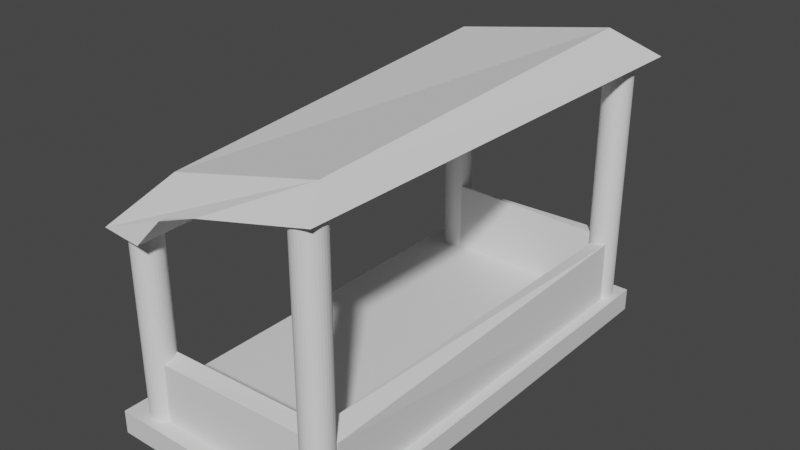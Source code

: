# Source: Market_Stall.blend  (saved by Blender 2.80.75; exported with 4.5.12 LTS)
import bpy
from mathutils import Matrix  # noqa: F401  (used for matrix-valued properties, if any)

bpy.ops.wm.read_factory_settings(use_empty=True)
scene = bpy.context.scene
scene.name = 'Scene'

# ---- collections
col_collection = bpy.data.collections.new('Collection'); scene.collection.children.link(col_collection)

# ---- materials (node trees are filled in below, after node groups)
mat_material = bpy.data.materials.new('Material')
mat_material.alpha_threshold = 0.0
mat_material.use_transparent_shadow = False
mat_material.line_color = (0.0, 0.0, 0.0, 1.0)

# ---- material node trees
mat_material.use_nodes = True; mat_material.node_tree.nodes.clear()
_N = mat_material.node_tree.nodes; _L = mat_material.node_tree.links
n0 = _N.new('ShaderNodeOutputMaterial'); n0.name = 'Material Output'; n0.location = (300, 300)
n1 = _N.new('ShaderNodeBsdfPrincipled'); n1.name = 'Principled BSDF'; n1.location = (10, 300)
n1.distribution = 'GGX'
n1.subsurface_method = 'BURLEY'
n1.inputs[2].default_value = 0.4
n1.inputs[3].default_value = 1.45
n1.inputs[27].default_value = (0.0, 0.0, 0.0, 1.0)
n1.inputs[28].default_value = 1.0
_L.new(n1.outputs[0], n0.inputs[0])
n0.is_active_output = True

# ---- world
world_world = bpy.data.worlds.new('World'); scene.world = world_world
world_world.use_nodes = True; world_world.node_tree.nodes.clear()
_N = world_world.node_tree.nodes; _L = world_world.node_tree.links
n0 = _N.new('ShaderNodeOutputWorld'); n0.name = 'World Output'; n0.location = (300, 300)
n1 = _N.new('ShaderNodeBackground'); n1.name = 'Background'; n1.location = (10, 300)
n1.inputs[0].default_value = (0.05088, 0.05088, 0.05088, 1.0)
_L.new(n1.outputs[0], n0.inputs[0])
n0.is_active_output = True
world_world.color = (0.05088, 0.05088, 0.05088)
world_world.use_sun_shadow = False
world_world.sun_shadow_jitter_overblur = 0.0

# ---- meshes
me_cube = bpy.data.meshes.new('Cube')
me_cube.from_pydata([(1.0, 1.0, 1.0), (1.0, 1.0, -1.0), (1.0, -1.0, 1.0), (1.0, -1.0, -1.0), (-1.0, 1.0, 1.0), (-1.0, 1.0, -1.0), (-1.0, -1.0, 1.0), (-1.0, -1.0, -1.0)], [], [(0, 4, 6, 2), (3, 2, 6, 7), (7, 6, 4, 5), (5, 1, 3, 7), (1, 0, 2, 3), (5, 4, 0, 1)])
_uv = me_cube.uv_layers.new(name='UVMap')
_uv.uv.foreach_set('vector', [0.375, 0.0, 0.625, 0.0, 0.625, 0.25, 0.375, 0.25, 0.375, 0.25, 0.625, 0.25, 0.625, 0.5, 0.375, 0.5, 0.375, 0.5, 0.625, 0.5, 0.625, 0.75, 0.375, 0.75, 0.375, 0.75, 0.625, 0.75, 0.625, 1.0, 0.375, 1.0, 0.125, 0.5, 0.375, 0.5, 0.375, 0.75, 0.125, 0.75, 0.625, 0.5, 0.875, 0.5, 0.875, 0.75, 0.625, 0.75])
me_cube.materials.append(mat_material)
me_cube.use_remesh_preserve_volume = False
me_cube.use_remesh_preserve_attributes = False
me_cube.use_mirror_vertex_groups = False
me_cube.update()
me_cylinder_001 = bpy.data.meshes.new('Cylinder.001')
me_cylinder_001.from_pydata([(0.0, 0.25, -0.5), (0.0, 0.25, 0.2219), (0.04877, 0.2452, -0.5), (0.04877, 0.2452, 0.2219), (0.09567, 0.231, -0.5), (0.09567, 0.231, 0.2219), (0.1389, 0.2079, -0.5), (0.1389, 0.2079, 0.2219), (0.1768, 0.1768, -0.5), (0.1768, 0.1768, 0.2219), (0.2079, 0.1389, -0.5), (0.2079, 0.1389, 0.2219), (0.231, 0.09567, -0.5), (0.231, 0.09567, 0.2219), (0.2452, 0.04877, -0.5), (0.2452, 0.04877, 0.2219), (0.25, 1.887e-08, -0.5), (0.25, 1.887e-08, 0.2219), (0.2452, -0.04877, -0.5), (0.2452, -0.04877, 0.2219), (0.231, -0.09567, -0.5), (0.231, -0.09567, 0.2219), (0.2079, -0.1389, -0.5), (0.2079, -0.1389, 0.2219), (0.1768, -0.1768, -0.5), (0.1768, -0.1768, 0.2219), (0.1389, -0.2079, -0.5), (0.1389, -0.2079, 0.2219), (0.09567, -0.231, -0.5), (0.09567, -0.231, 0.2219), (0.04877, -0.2452, -0.5), (0.04877, -0.2452, 0.2219), (-8.146e-08, -0.25, -0.5), (-8.146e-08, -0.25, 0.2219), (-0.04877, -0.2452, -0.5), (-0.04877, -0.2452, 0.2219), (-0.09567, -0.231, -0.5), (-0.09567, -0.231, 0.2219), (-0.1389, -0.2079, -0.5), (-0.1389, -0.2079, 0.2219), (-0.1768, -0.1768, -0.5), (-0.1768, -0.1768, 0.2219), (-0.2079, -0.1389, -0.5), (-0.2079, -0.1389, 0.2219), (-0.231, -0.09567, -0.5), (-0.231, -0.09567, 0.2219), (-0.2452, -0.04877, -0.5), (-0.2452, -0.04877, 0.2219), (-0.25, 2.414e-07, -0.5), (-0.25, 2.414e-07, 0.2219), (-0.2452, 0.04877, -0.5), (-0.2452, 0.04877, 0.2219), (-0.231, 0.09567, -0.5), (-0.231, 0.09567, 0.2219), (-0.2079, 0.1389, -0.5), (-0.2079, 0.1389, 0.2219), (-0.1768, 0.1768, -0.5), (-0.1768, 0.1768, 0.2219), (-0.1389, 0.2079, -0.5), (-0.1389, 0.2079, 0.2219), (-0.09567, 0.231, -0.5), (-0.09567, 0.231, 0.2219), (-0.04877, 0.2452, -0.5), (-0.04877, 0.2452, 0.2219)], [], [(0, 1, 3, 2), (2, 3, 5, 4), (4, 5, 7, 6), (6, 7, 9, 8), (8, 9, 11, 10), (10, 11, 13, 12), (12, 13, 15, 14), (14, 15, 17, 16), (16, 17, 19, 18), (18, 19, 21, 20), (20, 21, 23, 22), (22, 23, 25, 24), (24, 25, 27, 26), (26, 27, 29, 28), (28, 29, 31, 30), (30, 31, 33, 32), (32, 33, 35, 34), (34, 35, 37, 36), (36, 37, 39, 38), (38, 39, 41, 40), (40, 41, 43, 42), (42, 43, 45, 44), (44, 45, 47, 46), (46, 47, 49, 48), (48, 49, 51, 50), (50, 51, 53, 52), (52, 53, 55, 54), (54, 55, 57, 56), (56, 57, 59, 58), (58, 59, 61, 60), (3, 1, 63, 61, 59, 57, 55, 53, 51, 49, 47, 45, 43, 41, 39, 37, 35, 33, 31, 29, 27, 25, 23, 21, 19, 17, 15, 13, 11, 9, 7, 5), (60, 61, 63, 62), (62, 63, 1, 0), (0, 2, 4, 6, 8, 10, 12, 14, 16, 18, 20, 22, 24, 26, 28, 30, 32, 34, 36, 38, 40, 42, 44, 46, 48, 50, 52, 54, 56, 58, 60, 62)])
_uv = me_cylinder_001.uv_layers.new(name='UVMap')
_uv.uv.foreach_set('vector', [1.0, 0.5, 1.0, 1.0, 0.9688, 1.0, 0.9688, 0.5, 0.9688, 0.5, 0.9688, 1.0, 0.9375, 1.0, 0.9375, 0.5, 0.9375, 0.5, 0.9375, 1.0, 0.9062, 1.0, 0.9062, 0.5, 0.9062, 0.5, 0.9062, 1.0, 0.875, 1.0, 0.875, 0.5, 0.875, 0.5, 0.875, 1.0, 0.8438, 1.0, 0.8438, 0.5, 0.8438, 0.5, 0.8438, 1.0, 0.8125, 1.0, 0.8125, 0.5, 0.8125, 0.5, 0.8125, 1.0, 0.7812, 1.0, 0.7812, 0.5, 0.7812, 0.5, 0.7812, 1.0, 0.75, 1.0, 0.75, 0.5, 0.75, 0.5, 0.75, 1.0, 0.7188, 1.0, 0.7188, 0.5, 0.7188, 0.5, 0.7188, 1.0, 0.6875, 1.0, 0.6875, 0.5, 0.6875, 0.5, 0.6875, 1.0, 0.6562, 1.0, 0.6562, 0.5, 0.6562, 0.5, 0.6562, 1.0, 0.625, 1.0, 0.625, 0.5, 0.625, 0.5, 0.625, 1.0, 0.5938, 1.0, 0.5938, 0.5, 0.5938, 0.5, 0.5938, 1.0, 0.5625, 1.0, 0.5625, 0.5, 0.5625, 0.5, 0.5625, 1.0, 0.5312, 1.0, 0.5312, 0.5, 0.5312, 0.5, 0.5312, 1.0, 0.5, 1.0, 0.5, 0.5, 0.5, 0.5, 0.5, 1.0, 0.4688, 1.0, 0.4688, 0.5, 0.4688, 0.5, 0.4688, 1.0, 0.4375, 1.0, 0.4375, 0.5, 0.4375, 0.5, 0.4375, 1.0, 0.4062, 1.0, 0.4062, 0.5, 0.4062, 0.5, 0.4062, 1.0, 0.375, 1.0, 0.375, 0.5, 0.375, 0.5, 0.375, 1.0, 0.3438, 1.0, 0.3438, 0.5, 0.3438, 0.5, 0.3438, 1.0, 0.3125, 1.0, 0.3125, 0.5, 0.3125, 0.5, 0.3125, 1.0, 0.2812, 1.0, 0.2812, 0.5, 0.2812, 0.5, 0.2812, 1.0, 0.25, 1.0, 0.25, 0.5, 0.25, 0.5, 0.25, 1.0, 0.2188, 1.0, 0.2188, 0.5, 0.2188, 0.5, 0.2188, 1.0, 0.1875, 1.0, 0.1875, 0.5, 0.1875, 0.5, 0.1875, 1.0, 0.1562, 1.0, 0.1562, 0.5, 0.1562, 0.5, 0.1562, 1.0, 0.125, 1.0, 0.125, 0.5, 0.125, 0.5, 0.125, 1.0, 0.09375, 1.0, 0.09375, 0.5, 0.09375, 0.5, 0.09375, 1.0, 0.0625, 1.0, 0.0625, 0.5, 0.2968, 0.4854, 0.25, 0.49, 0.2032, 0.4854, 0.1582, 0.4717, 0.1167, 0.4496, 0.08029, 0.4197, 0.05045, 0.3833, 0.02827, 0.3418, 0.01461, 0.2968, 0.01, 0.25, 0.01461, 0.2032, 0.02827, 0.1582, 0.05045, 0.1167, 0.08029, 0.08029, 0.1167, 0.05045, 0.1582, 0.02827, 0.2032, 0.01461, 0.25, 0.01, 0.2968, 0.01461, 0.3418, 0.02827, 0.3833, 0.05045, 0.4197, 0.08029, 0.4496, 0.1167, 0.4717, 0.1582, 0.4854, 0.2032, 0.49, 0.25, 0.4854, 0.2968, 0.4717, 0.3418, 0.4496, 0.3833, 0.4197, 0.4197, 0.3833, 0.4496, 0.3418, 0.4717, 0.0625, 0.5, 0.0625, 1.0, 0.03125, 1.0, 0.03125, 0.5, 0.03125, 0.5, 0.03125, 1.0, 0.0, 1.0, 0.0, 0.5, 0.75, 0.49, 0.7968, 0.4854, 0.8418, 0.4717, 0.8833, 0.4496, 0.9197, 0.4197, 0.9496, 0.3833, 0.9717, 0.3418, 0.9854, 0.2968, 0.99, 0.25, 0.9854, 0.2032, 0.9717, 0.1582, 0.9496, 0.1167, 0.9197, 0.08029, 0.8833, 0.05045, 0.8418, 0.02827, 0.7968, 0.01461, 0.75, 0.01, 0.7032, 0.01461, 0.6582, 0.02827, 0.6167, 0.05045, 0.5803, 0.08029, 0.5504, 0.1167, 0.5283, 0.1582, 0.5146, 0.2032, 0.51, 0.25, 0.5146, 0.2968, 0.5283, 0.3418, 0.5504, 0.3833, 0.5803, 0.4197, 0.6167, 0.4496, 0.6582, 0.4717, 0.7032, 0.4854])
me_cylinder_001.use_remesh_preserve_volume = False
me_cylinder_001.use_remesh_preserve_attributes = False
me_cylinder_001.use_mirror_vertex_groups = False
me_cylinder_001.update()
me_cylinder_002 = bpy.data.meshes.new('Cylinder.002')
me_cylinder_002.from_pydata([(0.0, 0.25, -0.5), (0.0, 0.25, 0.2219), (0.04877, 0.2452, -0.5), (0.04877, 0.2452, 0.2219), (0.09567, 0.231, -0.5), (0.09567, 0.231, 0.2219), (0.1389, 0.2079, -0.5), (0.1389, 0.2079, 0.2219), (0.1768, 0.1768, -0.5), (0.1768, 0.1768, 0.2219), (0.2079, 0.1389, -0.5), (0.2079, 0.1389, 0.2219), (0.231, 0.09567, -0.5), (0.231, 0.09567, 0.2219), (0.2452, 0.04877, -0.5), (0.2452, 0.04877, 0.2219), (0.25, 1.887e-08, -0.5), (0.25, 1.887e-08, 0.2219), (0.2452, -0.04877, -0.5), (0.2452, -0.04877, 0.2219), (0.231, -0.09567, -0.5), (0.231, -0.09567, 0.2219), (0.2079, -0.1389, -0.5), (0.2079, -0.1389, 0.2219), (0.1768, -0.1768, -0.5), (0.1768, -0.1768, 0.2219), (0.1389, -0.2079, -0.5), (0.1389, -0.2079, 0.2219), (0.09567, -0.231, -0.5), (0.09567, -0.231, 0.2219), (0.04877, -0.2452, -0.5), (0.04877, -0.2452, 0.2219), (-8.146e-08, -0.25, -0.5), (-8.146e-08, -0.25, 0.2219), (-0.04877, -0.2452, -0.5), (-0.04877, -0.2452, 0.2219), (-0.09567, -0.231, -0.5), (-0.09567, -0.231, 0.2219), (-0.1389, -0.2079, -0.5), (-0.1389, -0.2079, 0.2219), (-0.1768, -0.1768, -0.5), (-0.1768, -0.1768, 0.2219), (-0.2079, -0.1389, -0.5), (-0.2079, -0.1389, 0.2219), (-0.231, -0.09567, -0.5), (-0.231, -0.09567, 0.2219), (-0.2452, -0.04877, -0.5), (-0.2452, -0.04877, 0.2219), (-0.25, 2.414e-07, -0.5), (-0.25, 2.414e-07, 0.2219), (-0.2452, 0.04877, -0.5), (-0.2452, 0.04877, 0.2219), (-0.231, 0.09567, -0.5), (-0.231, 0.09567, 0.2219), (-0.2079, 0.1389, -0.5), (-0.2079, 0.1389, 0.2219), (-0.1768, 0.1768, -0.5), (-0.1768, 0.1768, 0.2219), (-0.1389, 0.2079, -0.5), (-0.1389, 0.2079, 0.2219), (-0.09567, 0.231, -0.5), (-0.09567, 0.231, 0.2219), (-0.04877, 0.2452, -0.5), (-0.04877, 0.2452, 0.2219)], [], [(0, 1, 3, 2), (2, 3, 5, 4), (4, 5, 7, 6), (6, 7, 9, 8), (8, 9, 11, 10), (10, 11, 13, 12), (12, 13, 15, 14), (14, 15, 17, 16), (16, 17, 19, 18), (18, 19, 21, 20), (20, 21, 23, 22), (22, 23, 25, 24), (24, 25, 27, 26), (26, 27, 29, 28), (28, 29, 31, 30), (30, 31, 33, 32), (32, 33, 35, 34), (34, 35, 37, 36), (36, 37, 39, 38), (38, 39, 41, 40), (40, 41, 43, 42), (42, 43, 45, 44), (44, 45, 47, 46), (46, 47, 49, 48), (48, 49, 51, 50), (50, 51, 53, 52), (52, 53, 55, 54), (54, 55, 57, 56), (56, 57, 59, 58), (58, 59, 61, 60), (3, 1, 63, 61, 59, 57, 55, 53, 51, 49, 47, 45, 43, 41, 39, 37, 35, 33, 31, 29, 27, 25, 23, 21, 19, 17, 15, 13, 11, 9, 7, 5), (60, 61, 63, 62), (62, 63, 1, 0), (0, 2, 4, 6, 8, 10, 12, 14, 16, 18, 20, 22, 24, 26, 28, 30, 32, 34, 36, 38, 40, 42, 44, 46, 48, 50, 52, 54, 56, 58, 60, 62)])
_uv = me_cylinder_002.uv_layers.new(name='UVMap')
_uv.uv.foreach_set('vector', [1.0, 0.5, 1.0, 1.0, 0.9688, 1.0, 0.9688, 0.5, 0.9688, 0.5, 0.9688, 1.0, 0.9375, 1.0, 0.9375, 0.5, 0.9375, 0.5, 0.9375, 1.0, 0.9062, 1.0, 0.9062, 0.5, 0.9062, 0.5, 0.9062, 1.0, 0.875, 1.0, 0.875, 0.5, 0.875, 0.5, 0.875, 1.0, 0.8438, 1.0, 0.8438, 0.5, 0.8438, 0.5, 0.8438, 1.0, 0.8125, 1.0, 0.8125, 0.5, 0.8125, 0.5, 0.8125, 1.0, 0.7812, 1.0, 0.7812, 0.5, 0.7812, 0.5, 0.7812, 1.0, 0.75, 1.0, 0.75, 0.5, 0.75, 0.5, 0.75, 1.0, 0.7188, 1.0, 0.7188, 0.5, 0.7188, 0.5, 0.7188, 1.0, 0.6875, 1.0, 0.6875, 0.5, 0.6875, 0.5, 0.6875, 1.0, 0.6562, 1.0, 0.6562, 0.5, 0.6562, 0.5, 0.6562, 1.0, 0.625, 1.0, 0.625, 0.5, 0.625, 0.5, 0.625, 1.0, 0.5938, 1.0, 0.5938, 0.5, 0.5938, 0.5, 0.5938, 1.0, 0.5625, 1.0, 0.5625, 0.5, 0.5625, 0.5, 0.5625, 1.0, 0.5312, 1.0, 0.5312, 0.5, 0.5312, 0.5, 0.5312, 1.0, 0.5, 1.0, 0.5, 0.5, 0.5, 0.5, 0.5, 1.0, 0.4688, 1.0, 0.4688, 0.5, 0.4688, 0.5, 0.4688, 1.0, 0.4375, 1.0, 0.4375, 0.5, 0.4375, 0.5, 0.4375, 1.0, 0.4062, 1.0, 0.4062, 0.5, 0.4062, 0.5, 0.4062, 1.0, 0.375, 1.0, 0.375, 0.5, 0.375, 0.5, 0.375, 1.0, 0.3438, 1.0, 0.3438, 0.5, 0.3438, 0.5, 0.3438, 1.0, 0.3125, 1.0, 0.3125, 0.5, 0.3125, 0.5, 0.3125, 1.0, 0.2812, 1.0, 0.2812, 0.5, 0.2812, 0.5, 0.2812, 1.0, 0.25, 1.0, 0.25, 0.5, 0.25, 0.5, 0.25, 1.0, 0.2188, 1.0, 0.2188, 0.5, 0.2188, 0.5, 0.2188, 1.0, 0.1875, 1.0, 0.1875, 0.5, 0.1875, 0.5, 0.1875, 1.0, 0.1562, 1.0, 0.1562, 0.5, 0.1562, 0.5, 0.1562, 1.0, 0.125, 1.0, 0.125, 0.5, 0.125, 0.5, 0.125, 1.0, 0.09375, 1.0, 0.09375, 0.5, 0.09375, 0.5, 0.09375, 1.0, 0.0625, 1.0, 0.0625, 0.5, 0.2968, 0.4854, 0.25, 0.49, 0.2032, 0.4854, 0.1582, 0.4717, 0.1167, 0.4496, 0.08029, 0.4197, 0.05045, 0.3833, 0.02827, 0.3418, 0.01461, 0.2968, 0.01, 0.25, 0.01461, 0.2032, 0.02827, 0.1582, 0.05045, 0.1167, 0.08029, 0.08029, 0.1167, 0.05045, 0.1582, 0.02827, 0.2032, 0.01461, 0.25, 0.01, 0.2968, 0.01461, 0.3418, 0.02827, 0.3833, 0.05045, 0.4197, 0.08029, 0.4496, 0.1167, 0.4717, 0.1582, 0.4854, 0.2032, 0.49, 0.25, 0.4854, 0.2968, 0.4717, 0.3418, 0.4496, 0.3833, 0.4197, 0.4197, 0.3833, 0.4496, 0.3418, 0.4717, 0.0625, 0.5, 0.0625, 1.0, 0.03125, 1.0, 0.03125, 0.5, 0.03125, 0.5, 0.03125, 1.0, 0.0, 1.0, 0.0, 0.5, 0.75, 0.49, 0.7968, 0.4854, 0.8418, 0.4717, 0.8833, 0.4496, 0.9197, 0.4197, 0.9496, 0.3833, 0.9717, 0.3418, 0.9854, 0.2968, 0.99, 0.25, 0.9854, 0.2032, 0.9717, 0.1582, 0.9496, 0.1167, 0.9197, 0.08029, 0.8833, 0.05045, 0.8418, 0.02827, 0.7968, 0.01461, 0.75, 0.01, 0.7032, 0.01461, 0.6582, 0.02827, 0.6167, 0.05045, 0.5803, 0.08029, 0.5504, 0.1167, 0.5283, 0.1582, 0.5146, 0.2032, 0.51, 0.25, 0.5146, 0.2968, 0.5283, 0.3418, 0.5504, 0.3833, 0.5803, 0.4197, 0.6167, 0.4496, 0.6582, 0.4717, 0.7032, 0.4854])
me_cylinder_002.use_remesh_preserve_volume = False
me_cylinder_002.use_remesh_preserve_attributes = False
me_cylinder_002.use_mirror_vertex_groups = False
me_cylinder_002.update()
me_cylinder_004 = bpy.data.meshes.new('Cylinder.004')
me_cylinder_004.from_pydata([(0.0, 0.25, -0.5), (0.0, 0.25, 0.04168), (0.04877, 0.2452, -0.5), (0.04877, 0.2452, 0.04168), (0.09567, 0.231, -0.5), (0.09567, 0.231, 0.04168), (0.1389, 0.2079, -0.5), (0.1389, 0.2079, 0.04168), (0.1768, 0.1768, -0.5), (0.1768, 0.1768, 0.04168), (0.2079, 0.1389, -0.5), (0.2079, 0.1389, 0.04168), (0.231, 0.09567, -0.5), (0.231, 0.09567, 0.04168), (0.2452, 0.04877, -0.5), (0.2452, 0.04877, 0.04168), (0.25, 1.887e-08, -0.5), (0.25, 1.887e-08, 0.04168), (0.2452, -0.04877, -0.5), (0.2452, -0.04877, 0.04168), (0.231, -0.09567, -0.5), (0.231, -0.09567, 0.04168), (0.2079, -0.1389, -0.5), (0.2079, -0.1389, 0.04168), (0.1768, -0.1768, -0.5), (0.1768, -0.1768, 0.04168), (0.1389, -0.2079, -0.5), (0.1389, -0.2079, 0.04168), (0.09567, -0.231, -0.5), (0.09567, -0.231, 0.04168), (0.04877, -0.2452, -0.5), (0.04877, -0.2452, 0.04168), (-8.146e-08, -0.25, -0.5), (-8.146e-08, -0.25, 0.04168), (-0.04877, -0.2452, -0.5), (-0.04877, -0.2452, 0.04168), (-0.09567, -0.231, -0.5), (-0.09567, -0.231, 0.04168), (-0.1389, -0.2079, -0.5), (-0.1389, -0.2079, 0.04168), (-0.1768, -0.1768, -0.5), (-0.1768, -0.1768, 0.04168), (-0.2079, -0.1389, -0.5), (-0.2079, -0.1389, 0.04168), (-0.231, -0.09567, -0.5), (-0.231, -0.09567, 0.04168), (-0.2452, -0.04877, -0.5), (-0.2452, -0.04877, 0.04168), (-0.25, 2.414e-07, -0.5), (-0.25, 2.414e-07, 0.04168), (-0.2452, 0.04877, -0.5), (-0.2452, 0.04877, 0.04168), (-0.231, 0.09567, -0.5), (-0.231, 0.09567, 0.04168), (-0.2079, 0.1389, -0.5), (-0.2079, 0.1389, 0.04168), (-0.1768, 0.1768, -0.5), (-0.1768, 0.1768, 0.04168), (-0.1389, 0.2079, -0.5), (-0.1389, 0.2079, 0.04168), (-0.09567, 0.231, -0.5), (-0.09567, 0.231, 0.04168), (-0.04877, 0.2452, -0.5), (-0.04877, 0.2452, 0.04168)], [], [(0, 1, 3, 2), (2, 3, 5, 4), (4, 5, 7, 6), (6, 7, 9, 8), (8, 9, 11, 10), (10, 11, 13, 12), (12, 13, 15, 14), (14, 15, 17, 16), (16, 17, 19, 18), (18, 19, 21, 20), (20, 21, 23, 22), (22, 23, 25, 24), (24, 25, 27, 26), (26, 27, 29, 28), (28, 29, 31, 30), (30, 31, 33, 32), (32, 33, 35, 34), (34, 35, 37, 36), (36, 37, 39, 38), (38, 39, 41, 40), (40, 41, 43, 42), (42, 43, 45, 44), (44, 45, 47, 46), (46, 47, 49, 48), (48, 49, 51, 50), (50, 51, 53, 52), (52, 53, 55, 54), (54, 55, 57, 56), (56, 57, 59, 58), (58, 59, 61, 60), (3, 1, 63, 61, 59, 57, 55, 53, 51, 49, 47, 45, 43, 41, 39, 37, 35, 33, 31, 29, 27, 25, 23, 21, 19, 17, 15, 13, 11, 9, 7, 5), (60, 61, 63, 62), (62, 63, 1, 0), (0, 2, 4, 6, 8, 10, 12, 14, 16, 18, 20, 22, 24, 26, 28, 30, 32, 34, 36, 38, 40, 42, 44, 46, 48, 50, 52, 54, 56, 58, 60, 62)])
_uv = me_cylinder_004.uv_layers.new(name='UVMap')
_uv.uv.foreach_set('vector', [1.0, 0.5, 1.0, 1.0, 0.9688, 1.0, 0.9688, 0.5, 0.9688, 0.5, 0.9688, 1.0, 0.9375, 1.0, 0.9375, 0.5, 0.9375, 0.5, 0.9375, 1.0, 0.9062, 1.0, 0.9062, 0.5, 0.9062, 0.5, 0.9062, 1.0, 0.875, 1.0, 0.875, 0.5, 0.875, 0.5, 0.875, 1.0, 0.8438, 1.0, 0.8438, 0.5, 0.8438, 0.5, 0.8438, 1.0, 0.8125, 1.0, 0.8125, 0.5, 0.8125, 0.5, 0.8125, 1.0, 0.7812, 1.0, 0.7812, 0.5, 0.7812, 0.5, 0.7812, 1.0, 0.75, 1.0, 0.75, 0.5, 0.75, 0.5, 0.75, 1.0, 0.7188, 1.0, 0.7188, 0.5, 0.7188, 0.5, 0.7188, 1.0, 0.6875, 1.0, 0.6875, 0.5, 0.6875, 0.5, 0.6875, 1.0, 0.6562, 1.0, 0.6562, 0.5, 0.6562, 0.5, 0.6562, 1.0, 0.625, 1.0, 0.625, 0.5, 0.625, 0.5, 0.625, 1.0, 0.5938, 1.0, 0.5938, 0.5, 0.5938, 0.5, 0.5938, 1.0, 0.5625, 1.0, 0.5625, 0.5, 0.5625, 0.5, 0.5625, 1.0, 0.5312, 1.0, 0.5312, 0.5, 0.5312, 0.5, 0.5312, 1.0, 0.5, 1.0, 0.5, 0.5, 0.5, 0.5, 0.5, 1.0, 0.4688, 1.0, 0.4688, 0.5, 0.4688, 0.5, 0.4688, 1.0, 0.4375, 1.0, 0.4375, 0.5, 0.4375, 0.5, 0.4375, 1.0, 0.4062, 1.0, 0.4062, 0.5, 0.4062, 0.5, 0.4062, 1.0, 0.375, 1.0, 0.375, 0.5, 0.375, 0.5, 0.375, 1.0, 0.3438, 1.0, 0.3438, 0.5, 0.3438, 0.5, 0.3438, 1.0, 0.3125, 1.0, 0.3125, 0.5, 0.3125, 0.5, 0.3125, 1.0, 0.2812, 1.0, 0.2812, 0.5, 0.2812, 0.5, 0.2812, 1.0, 0.25, 1.0, 0.25, 0.5, 0.25, 0.5, 0.25, 1.0, 0.2188, 1.0, 0.2188, 0.5, 0.2188, 0.5, 0.2188, 1.0, 0.1875, 1.0, 0.1875, 0.5, 0.1875, 0.5, 0.1875, 1.0, 0.1562, 1.0, 0.1562, 0.5, 0.1562, 0.5, 0.1562, 1.0, 0.125, 1.0, 0.125, 0.5, 0.125, 0.5, 0.125, 1.0, 0.09375, 1.0, 0.09375, 0.5, 0.09375, 0.5, 0.09375, 1.0, 0.0625, 1.0, 0.0625, 0.5, 0.2968, 0.4854, 0.25, 0.49, 0.2032, 0.4854, 0.1582, 0.4717, 0.1167, 0.4496, 0.08029, 0.4197, 0.05045, 0.3833, 0.02827, 0.3418, 0.01461, 0.2968, 0.01, 0.25, 0.01461, 0.2032, 0.02827, 0.1582, 0.05045, 0.1167, 0.08029, 0.08029, 0.1167, 0.05045, 0.1582, 0.02827, 0.2032, 0.01461, 0.25, 0.01, 0.2968, 0.01461, 0.3418, 0.02827, 0.3833, 0.05045, 0.4197, 0.08029, 0.4496, 0.1167, 0.4717, 0.1582, 0.4854, 0.2032, 0.49, 0.25, 0.4854, 0.2968, 0.4717, 0.3418, 0.4496, 0.3833, 0.4197, 0.4197, 0.3833, 0.4496, 0.3418, 0.4717, 0.0625, 0.5, 0.0625, 1.0, 0.03125, 1.0, 0.03125, 0.5, 0.03125, 0.5, 0.03125, 1.0, 0.0, 1.0, 0.0, 0.5, 0.75, 0.49, 0.7968, 0.4854, 0.8418, 0.4717, 0.8833, 0.4496, 0.9197, 0.4197, 0.9496, 0.3833, 0.9717, 0.3418, 0.9854, 0.2968, 0.99, 0.25, 0.9854, 0.2032, 0.9717, 0.1582, 0.9496, 0.1167, 0.9197, 0.08029, 0.8833, 0.05045, 0.8418, 0.02827, 0.7968, 0.01461, 0.75, 0.01, 0.7032, 0.01461, 0.6582, 0.02827, 0.6167, 0.05045, 0.5803, 0.08029, 0.5504, 0.1167, 0.5283, 0.1582, 0.5146, 0.2032, 0.51, 0.25, 0.5146, 0.2968, 0.5283, 0.3418, 0.5504, 0.3833, 0.5803, 0.4197, 0.6167, 0.4496, 0.6582, 0.4717, 0.7032, 0.4854])
me_cylinder_004.use_remesh_preserve_volume = False
me_cylinder_004.use_remesh_preserve_attributes = False
me_cylinder_004.use_mirror_vertex_groups = False
me_cylinder_004.update()
me_cylinder_003 = bpy.data.meshes.new('Cylinder.003')
me_cylinder_003.from_pydata([(0.0, 0.25, -0.5), (0.0, 0.25, 0.04168), (0.04877, 0.2452, -0.5), (0.04877, 0.2452, 0.04168), (0.09567, 0.231, -0.5), (0.09567, 0.231, 0.04168), (0.1389, 0.2079, -0.5), (0.1389, 0.2079, 0.04168), (0.1768, 0.1768, -0.5), (0.1768, 0.1768, 0.04168), (0.2079, 0.1389, -0.5), (0.2079, 0.1389, 0.04168), (0.231, 0.09567, -0.5), (0.231, 0.09567, 0.04168), (0.2452, 0.04877, -0.5), (0.2452, 0.04877, 0.04168), (0.25, 1.887e-08, -0.5), (0.25, 1.887e-08, 0.04168), (0.2452, -0.04877, -0.5), (0.2452, -0.04877, 0.04168), (0.231, -0.09567, -0.5), (0.231, -0.09567, 0.04168), (0.2079, -0.1389, -0.5), (0.2079, -0.1389, 0.04168), (0.1768, -0.1768, -0.5), (0.1768, -0.1768, 0.04168), (0.1389, -0.2079, -0.5), (0.1389, -0.2079, 0.04168), (0.09567, -0.231, -0.5), (0.09567, -0.231, 0.04168), (0.04877, -0.2452, -0.5), (0.04877, -0.2452, 0.04168), (-8.146e-08, -0.25, -0.5), (-8.146e-08, -0.25, 0.04168), (-0.04877, -0.2452, -0.5), (-0.04877, -0.2452, 0.04168), (-0.09567, -0.231, -0.5), (-0.09567, -0.231, 0.04168), (-0.1389, -0.2079, -0.5), (-0.1389, -0.2079, 0.04168), (-0.1768, -0.1768, -0.5), (-0.1768, -0.1768, 0.04168), (-0.2079, -0.1389, -0.5), (-0.2079, -0.1389, 0.04168), (-0.231, -0.09567, -0.5), (-0.231, -0.09567, 0.04168), (-0.2452, -0.04877, -0.5), (-0.2452, -0.04877, 0.04168), (-0.25, 2.414e-07, -0.5), (-0.25, 2.414e-07, 0.04168), (-0.2452, 0.04877, -0.5), (-0.2452, 0.04877, 0.04168), (-0.231, 0.09567, -0.5), (-0.231, 0.09567, 0.04168), (-0.2079, 0.1389, -0.5), (-0.2079, 0.1389, 0.04168), (-0.1768, 0.1768, -0.5), (-0.1768, 0.1768, 0.04168), (-0.1389, 0.2079, -0.5), (-0.1389, 0.2079, 0.04168), (-0.09567, 0.231, -0.5), (-0.09567, 0.231, 0.04168), (-0.04877, 0.2452, -0.5), (-0.04877, 0.2452, 0.04168)], [], [(0, 1, 3, 2), (2, 3, 5, 4), (4, 5, 7, 6), (6, 7, 9, 8), (8, 9, 11, 10), (10, 11, 13, 12), (12, 13, 15, 14), (14, 15, 17, 16), (16, 17, 19, 18), (18, 19, 21, 20), (20, 21, 23, 22), (22, 23, 25, 24), (24, 25, 27, 26), (26, 27, 29, 28), (28, 29, 31, 30), (30, 31, 33, 32), (32, 33, 35, 34), (34, 35, 37, 36), (36, 37, 39, 38), (38, 39, 41, 40), (40, 41, 43, 42), (42, 43, 45, 44), (44, 45, 47, 46), (46, 47, 49, 48), (48, 49, 51, 50), (50, 51, 53, 52), (52, 53, 55, 54), (54, 55, 57, 56), (56, 57, 59, 58), (58, 59, 61, 60), (3, 1, 63, 61, 59, 57, 55, 53, 51, 49, 47, 45, 43, 41, 39, 37, 35, 33, 31, 29, 27, 25, 23, 21, 19, 17, 15, 13, 11, 9, 7, 5), (60, 61, 63, 62), (62, 63, 1, 0), (0, 2, 4, 6, 8, 10, 12, 14, 16, 18, 20, 22, 24, 26, 28, 30, 32, 34, 36, 38, 40, 42, 44, 46, 48, 50, 52, 54, 56, 58, 60, 62)])
_uv = me_cylinder_003.uv_layers.new(name='UVMap')
_uv.uv.foreach_set('vector', [1.0, 0.5, 1.0, 1.0, 0.9688, 1.0, 0.9688, 0.5, 0.9688, 0.5, 0.9688, 1.0, 0.9375, 1.0, 0.9375, 0.5, 0.9375, 0.5, 0.9375, 1.0, 0.9062, 1.0, 0.9062, 0.5, 0.9062, 0.5, 0.9062, 1.0, 0.875, 1.0, 0.875, 0.5, 0.875, 0.5, 0.875, 1.0, 0.8438, 1.0, 0.8438, 0.5, 0.8438, 0.5, 0.8438, 1.0, 0.8125, 1.0, 0.8125, 0.5, 0.8125, 0.5, 0.8125, 1.0, 0.7812, 1.0, 0.7812, 0.5, 0.7812, 0.5, 0.7812, 1.0, 0.75, 1.0, 0.75, 0.5, 0.75, 0.5, 0.75, 1.0, 0.7188, 1.0, 0.7188, 0.5, 0.7188, 0.5, 0.7188, 1.0, 0.6875, 1.0, 0.6875, 0.5, 0.6875, 0.5, 0.6875, 1.0, 0.6562, 1.0, 0.6562, 0.5, 0.6562, 0.5, 0.6562, 1.0, 0.625, 1.0, 0.625, 0.5, 0.625, 0.5, 0.625, 1.0, 0.5938, 1.0, 0.5938, 0.5, 0.5938, 0.5, 0.5938, 1.0, 0.5625, 1.0, 0.5625, 0.5, 0.5625, 0.5, 0.5625, 1.0, 0.5312, 1.0, 0.5312, 0.5, 0.5312, 0.5, 0.5312, 1.0, 0.5, 1.0, 0.5, 0.5, 0.5, 0.5, 0.5, 1.0, 0.4688, 1.0, 0.4688, 0.5, 0.4688, 0.5, 0.4688, 1.0, 0.4375, 1.0, 0.4375, 0.5, 0.4375, 0.5, 0.4375, 1.0, 0.4062, 1.0, 0.4062, 0.5, 0.4062, 0.5, 0.4062, 1.0, 0.375, 1.0, 0.375, 0.5, 0.375, 0.5, 0.375, 1.0, 0.3438, 1.0, 0.3438, 0.5, 0.3438, 0.5, 0.3438, 1.0, 0.3125, 1.0, 0.3125, 0.5, 0.3125, 0.5, 0.3125, 1.0, 0.2812, 1.0, 0.2812, 0.5, 0.2812, 0.5, 0.2812, 1.0, 0.25, 1.0, 0.25, 0.5, 0.25, 0.5, 0.25, 1.0, 0.2188, 1.0, 0.2188, 0.5, 0.2188, 0.5, 0.2188, 1.0, 0.1875, 1.0, 0.1875, 0.5, 0.1875, 0.5, 0.1875, 1.0, 0.1562, 1.0, 0.1562, 0.5, 0.1562, 0.5, 0.1562, 1.0, 0.125, 1.0, 0.125, 0.5, 0.125, 0.5, 0.125, 1.0, 0.09375, 1.0, 0.09375, 0.5, 0.09375, 0.5, 0.09375, 1.0, 0.0625, 1.0, 0.0625, 0.5, 0.2968, 0.4854, 0.25, 0.49, 0.2032, 0.4854, 0.1582, 0.4717, 0.1167, 0.4496, 0.08029, 0.4197, 0.05045, 0.3833, 0.02827, 0.3418, 0.01461, 0.2968, 0.01, 0.25, 0.01461, 0.2032, 0.02827, 0.1582, 0.05045, 0.1167, 0.08029, 0.08029, 0.1167, 0.05045, 0.1582, 0.02827, 0.2032, 0.01461, 0.25, 0.01, 0.2968, 0.01461, 0.3418, 0.02827, 0.3833, 0.05045, 0.4197, 0.08029, 0.4496, 0.1167, 0.4717, 0.1582, 0.4854, 0.2032, 0.49, 0.25, 0.4854, 0.2968, 0.4717, 0.3418, 0.4496, 0.3833, 0.4197, 0.4197, 0.3833, 0.4496, 0.3418, 0.4717, 0.0625, 0.5, 0.0625, 1.0, 0.03125, 1.0, 0.03125, 0.5, 0.03125, 0.5, 0.03125, 1.0, 0.0, 1.0, 0.0, 0.5, 0.75, 0.49, 0.7968, 0.4854, 0.8418, 0.4717, 0.8833, 0.4496, 0.9197, 0.4197, 0.9496, 0.3833, 0.9717, 0.3418, 0.9854, 0.2968, 0.99, 0.25, 0.9854, 0.2032, 0.9717, 0.1582, 0.9496, 0.1167, 0.9197, 0.08029, 0.8833, 0.05045, 0.8418, 0.02827, 0.7968, 0.01461, 0.75, 0.01, 0.7032, 0.01461, 0.6582, 0.02827, 0.6167, 0.05045, 0.5803, 0.08029, 0.5504, 0.1167, 0.5283, 0.1582, 0.5146, 0.2032, 0.51, 0.25, 0.5146, 0.2968, 0.5283, 0.3418, 0.5504, 0.3833, 0.5803, 0.4197, 0.6167, 0.4496, 0.6582, 0.4717, 0.7032, 0.4854])
me_cylinder_003.use_remesh_preserve_volume = False
me_cylinder_003.use_remesh_preserve_attributes = False
me_cylinder_003.use_mirror_vertex_groups = False
me_cylinder_003.update()
me_cube_001 = bpy.data.meshes.new('Cube.001')
me_cube_001.from_pydata([(-1.768, -4.062, -0.9763), (-1.035, -3.372, -0.1808), (-1.871, 3.987, -0.9343), (-1.191, 3.208, 0.2282), (1.998, -3.912, 0.1779), (1.695, -3.44, 0.5311), (2.097, 4.128, 0.1587), (1.504, 3.426, 0.6883), (0.05071, -3.991, -0.2865), (0.2664, 3.989, -0.05093), (-1.155, 3.902, -0.919), (-0.9981, -4.13, -0.975), (-0.6374, 3.946, -0.3294), (-0.5747, -4.06, -0.5012)], [(12, 13)], [(0, 1, 3, 2), (2, 3, 7, 6, 9, 12, 10), (6, 7, 5, 4), (7, 3, 1, 5), (0, 2, 10, 11), (1, 0, 11, 13, 8, 4, 5), (6, 4, 8, 9), (10, 12, 9, 8, 13, 11)])
_uv = me_cube_001.uv_layers.new(name='UVMap')
_uv.uv.foreach_set('vector', [0.375, 0.0, 0.625, 0.0, 0.625, 0.25, 0.375, 0.25, 0.375, 0.25, 0.625, 0.25, 0.625, 0.5, 0.375, 0.5, 0.375, 0.375, 0.375, 0.3438, 0.375, 0.3125, 0.375, 0.5, 0.625, 0.5, 0.625, 0.75, 0.375, 0.75, 0.625, 0.5, 0.875, 0.5, 0.875, 0.75, 0.625, 0.75, 0.375, 0.0, 0.375, 0.25, 0.375, 0.3125, 0.0, 0.0, 0.875, 0.75, 0.375, 0.0, 0.0, 0.0, 0.0, 0.0, 0.0, 0.0, 0.375, 0.75, 0.625, 0.75, 0.375, 0.5, 0.375, 0.75, 0.0, 0.0, 0.375, 0.375, 0.375, 0.3125, 0.375, 0.3438, 0.375, 0.375, 0.0, 0.0, 0.0, 0.0, 0.0, 0.0])
me_cube_001.use_remesh_preserve_volume = False
me_cube_001.use_remesh_preserve_attributes = False
me_cube_001.use_mirror_vertex_groups = False
me_cube_001.update()
me_cube_002 = bpy.data.meshes.new('Cube.002')
me_cube_002.from_pydata([(1.027, -3.332, -1.284), (1.027, -3.332, -0.1735), (1.027, 3.49, -1.284), (1.027, 3.49, -0.2305), (1.302, -3.332, -1.284), (1.364, -3.38, -0.2673), (1.302, 3.49, -1.284), (1.297, 3.48, -0.1829)], [], [(0, 1, 3, 2), (2, 3, 7, 6), (6, 7, 5, 4), (4, 5, 1, 0), (2, 6, 4, 0), (7, 3, 1, 5)])
_uv = me_cube_002.uv_layers.new(name='UVMap')
_uv.uv.foreach_set('vector', [0.375, 0.0, 0.625, 0.0, 0.625, 0.25, 0.375, 0.25, 0.375, 0.25, 0.625, 0.25, 0.625, 0.5, 0.375, 0.5, 0.375, 0.5, 0.625, 0.5, 0.625, 0.75, 0.375, 0.75, 0.375, 0.75, 0.625, 0.75, 0.625, 1.0, 0.375, 1.0, 0.125, 0.5, 0.375, 0.5, 0.375, 0.75, 0.125, 0.75, 0.625, 0.5, 0.875, 0.5, 0.875, 0.75, 0.625, 0.75])
me_cube_002.use_remesh_preserve_volume = False
me_cube_002.use_remesh_preserve_attributes = False
me_cube_002.use_mirror_vertex_groups = False
me_cube_002.update()
me_cube_003 = bpy.data.meshes.new('Cube.003')
me_cube_003.from_pydata([(-1.118, -1.0, -0.4481), (-1.156, -1.0, 0.8431), (-1.118, -0.7269, -0.4481), (-1.118, -0.7269, 0.6707), (1.0, -1.0, -0.4481), (1.0, -1.0, 0.8024), (1.0, -0.7269, -0.4481), (1.0, -0.7269, 0.7634)], [], [(0, 1, 3, 2), (2, 3, 7, 6), (6, 7, 5, 4), (4, 5, 1, 0), (2, 6, 4, 0), (7, 3, 1, 5)])
_uv = me_cube_003.uv_layers.new(name='UVMap')
_uv.uv.foreach_set('vector', [0.375, 0.0, 0.625, 0.0, 0.625, 0.25, 0.375, 0.25, 0.375, 0.25, 0.625, 0.25, 0.625, 0.5, 0.375, 0.5, 0.375, 0.5, 0.625, 0.5, 0.625, 0.75, 0.375, 0.75, 0.375, 0.75, 0.625, 0.75, 0.625, 1.0, 0.375, 1.0, 0.125, 0.5, 0.375, 0.5, 0.375, 0.75, 0.125, 0.75, 0.625, 0.5, 0.875, 0.5, 0.875, 0.75, 0.625, 0.75])
me_cube_003.use_remesh_preserve_volume = False
me_cube_003.use_remesh_preserve_attributes = False
me_cube_003.use_mirror_vertex_groups = False
me_cube_003.update()
me_cube_004 = bpy.data.meshes.new('Cube.004')
me_cube_004.from_pydata([(-1.118, -1.0, -0.4481), (-1.156, -1.0, 0.5909), (-1.118, -0.7269, -0.4481), (-1.118, -0.7269, 0.6707), (1.0, -1.0, -0.4481), (1.0, -1.0, 0.6956), (1.0, -0.7269, -0.4481), (1.0, -0.7269, 0.7634)], [], [(0, 1, 3, 2), (2, 3, 7, 6), (6, 7, 5, 4), (4, 5, 1, 0), (2, 6, 4, 0), (7, 3, 1, 5)])
_uv = me_cube_004.uv_layers.new(name='UVMap')
_uv.uv.foreach_set('vector', [0.375, 0.0, 0.625, 0.0, 0.625, 0.25, 0.375, 0.25, 0.375, 0.25, 0.625, 0.25, 0.625, 0.5, 0.375, 0.5, 0.375, 0.5, 0.625, 0.5, 0.625, 0.75, 0.375, 0.75, 0.375, 0.75, 0.625, 0.75, 0.625, 1.0, 0.375, 1.0, 0.125, 0.5, 0.375, 0.5, 0.375, 0.75, 0.125, 0.75, 0.625, 0.5, 0.875, 0.5, 0.875, 0.75, 0.625, 0.75])
me_cube_004.use_remesh_preserve_volume = False
me_cube_004.use_remesh_preserve_attributes = False
me_cube_004.use_mirror_vertex_groups = False
me_cube_004.update()

# ---- objects
ob_cube = bpy.data.objects.new('Cube', me_cube)
ob_cylinder = bpy.data.objects.new('Cylinder', me_cylinder_001)
ob_cylinder_001 = bpy.data.objects.new('Cylinder.001', me_cylinder_002)
ob_cylinder_003 = bpy.data.objects.new('Cylinder.003', me_cylinder_004)
ob_cylinder_002 = bpy.data.objects.new('Cylinder.002', me_cylinder_003)
ob_cube_001 = bpy.data.objects.new('Cube.001', me_cube_001)
ob_cube_002 = bpy.data.objects.new('Cube.002', me_cube_002)
ob_cube_003 = bpy.data.objects.new('Cube.003', me_cube_003)
ob_cube_004 = bpy.data.objects.new('Cube.004', me_cube_004)

# ---- transforms, parenting, visibility, modifiers, constraints
ob_cube.location = (0.0, 0.0, 0.0)
ob_cube.scale = (2.0, 4.0, 0.2)
ob_cube.lock_rotations_4d = False
ob_cube.empty_display_type = 'ARROWS'
ob_cube.lineart.crease_threshold = 0.0
ob_cylinder.location = (1.666, -3.611, 3.192)
ob_cylinder.scale = (1.0, 1.0, 6.0)
ob_cylinder.lineart.crease_threshold = 0.0
ob_cylinder_001.location = (1.654, 3.591, 3.192)
ob_cylinder_001.scale = (1.0, 1.0, 6.0)
ob_cylinder_001.lineart.crease_threshold = 0.0
ob_cylinder_003.location = (-1.494, -3.611, 3.192)
ob_cylinder_003.scale = (1.0, 1.0, 6.0)
ob_cylinder_003.lineart.crease_threshold = 0.0
ob_cylinder_002.location = (-1.506, 3.591, 3.192)
ob_cylinder_002.scale = (1.0, 1.0, 6.0)
ob_cylinder_002.lineart.crease_threshold = 0.0
ob_cube_001.location = (0.0, 0.0, 4.379)
ob_cube_001.lineart.crease_threshold = 0.0
ob_cube_002.location = (0.5121, -0.07157, 1.479)
ob_cube_002.lineart.crease_threshold = 0.0
ob_cube_003.location = (0.1616, 4.433, 0.612)
ob_cube_003.scale = (1.317, 1.0, 1.0)
ob_cube_003.lineart.crease_threshold = 0.0
ob_cube_004.location = (0.1616, -2.729, 0.612)
ob_cube_004.scale = (1.317, 1.0, 1.0)
ob_cube_004.lineart.crease_threshold = 0.0

# ---- collection membership
col_collection.objects.link(ob_cube)
col_collection.objects.link(ob_cylinder)
col_collection.objects.link(ob_cylinder_001)
col_collection.objects.link(ob_cylinder_003)
col_collection.objects.link(ob_cylinder_002)
col_collection.objects.link(ob_cube_001)
col_collection.objects.link(ob_cube_002)
col_collection.objects.link(ob_cube_003)
col_collection.objects.link(ob_cube_004)

# ---- scene / render settings (as saved in the file)
scene.frame_start = 1; scene.frame_end = 250; scene.frame_set(1)
scene.render.engine = 'BLENDER_EEVEE_NEXT'
scene.cycles.use_denoising = False
scene.cycles.samples = 128
scene.cycles.sampling_pattern = 'TABULATED_SOBOL'
scene.cycles.use_adaptive_sampling = False
scene.cycles.use_light_tree = False
scene.view_settings.view_transform = 'Filmic'
bpy.context.view_layer.update()

# ---- added for rendering (the .blend has no active camera and no usable light): camera, sun
cam_auto = bpy.data.cameras.new('AutoCamera')
cam_auto.lens = 50.0
cam_auto.sensor_width = 36.0
cam_auto.clip_end = 1000.0
ob_auto_camera = bpy.data.objects.new('AutoCamera', cam_auto)
scene.collection.objects.link(ob_auto_camera)
ob_auto_camera.location = (9.87182, -11.7894, 10.2924)
ob_auto_camera.rotation_euler = (1.09748, -7.21219e-08, 0.694738)
scene.camera = ob_auto_camera
light_auto_sun = bpy.data.lights.new('AutoSun', 'SUN')
light_auto_sun.energy = 3.0
light_auto_sun.angle = 0.0523599
ob_auto_sun = bpy.data.objects.new('AutoSun', light_auto_sun)
scene.collection.objects.link(ob_auto_sun)
ob_auto_sun.rotation_euler = (0.872665, 0.174533, 0.523599)
bpy.context.view_layer.update()
